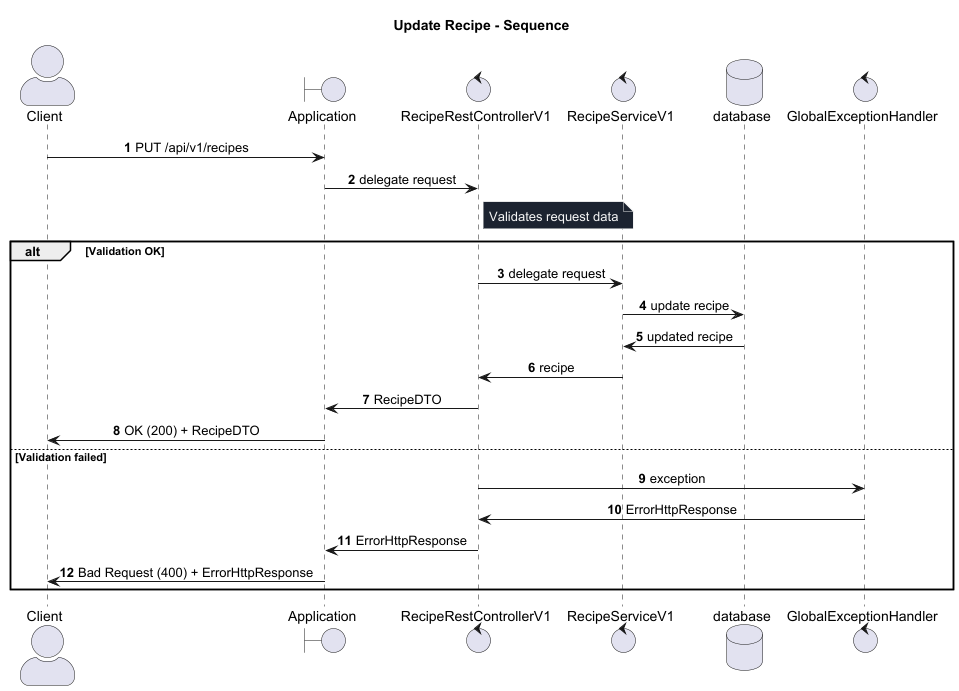

The diagram above was rendered by PlantUML. Its source (embedded in the PNG):
@startuml
title Update Recipe - Sequence

autonumber

skinparam sequence {
  MessageAlign center
}
skinparam NoteBackgroundColor #1C2330
skinparam NoteBorderColor #E7E7E7
skinparam NoteFontColor #F5F5F5
skinparam ActorStyle awesome

actor Client
boundary Application
control RecipeRestControllerV1
control RecipeServiceV1
database database
control GlobalExceptionHandler

Client -> Application : PUT /api/v1/recipes
Application -> RecipeRestControllerV1 : delegate request
note right of RecipeRestControllerV1
Validates request data
end note

alt Validation OK
  RecipeRestControllerV1 -> RecipeServiceV1 : delegate request
  RecipeServiceV1 -> database : update recipe
  database -> RecipeServiceV1 : updated recipe
  RecipeServiceV1 -> RecipeRestControllerV1 : recipe
  RecipeRestControllerV1 -> Application : RecipeDTO
  Application -> Client : OK (200) + RecipeDTO
else Validation failed
  RecipeRestControllerV1 -> GlobalExceptionHandler : exception
  GlobalExceptionHandler -> RecipeRestControllerV1 : ErrorHttpResponse
  RecipeRestControllerV1 -> Application : ErrorHttpResponse
  Application -> Client : Bad Request (400) + ErrorHttpResponse
end
@enduml